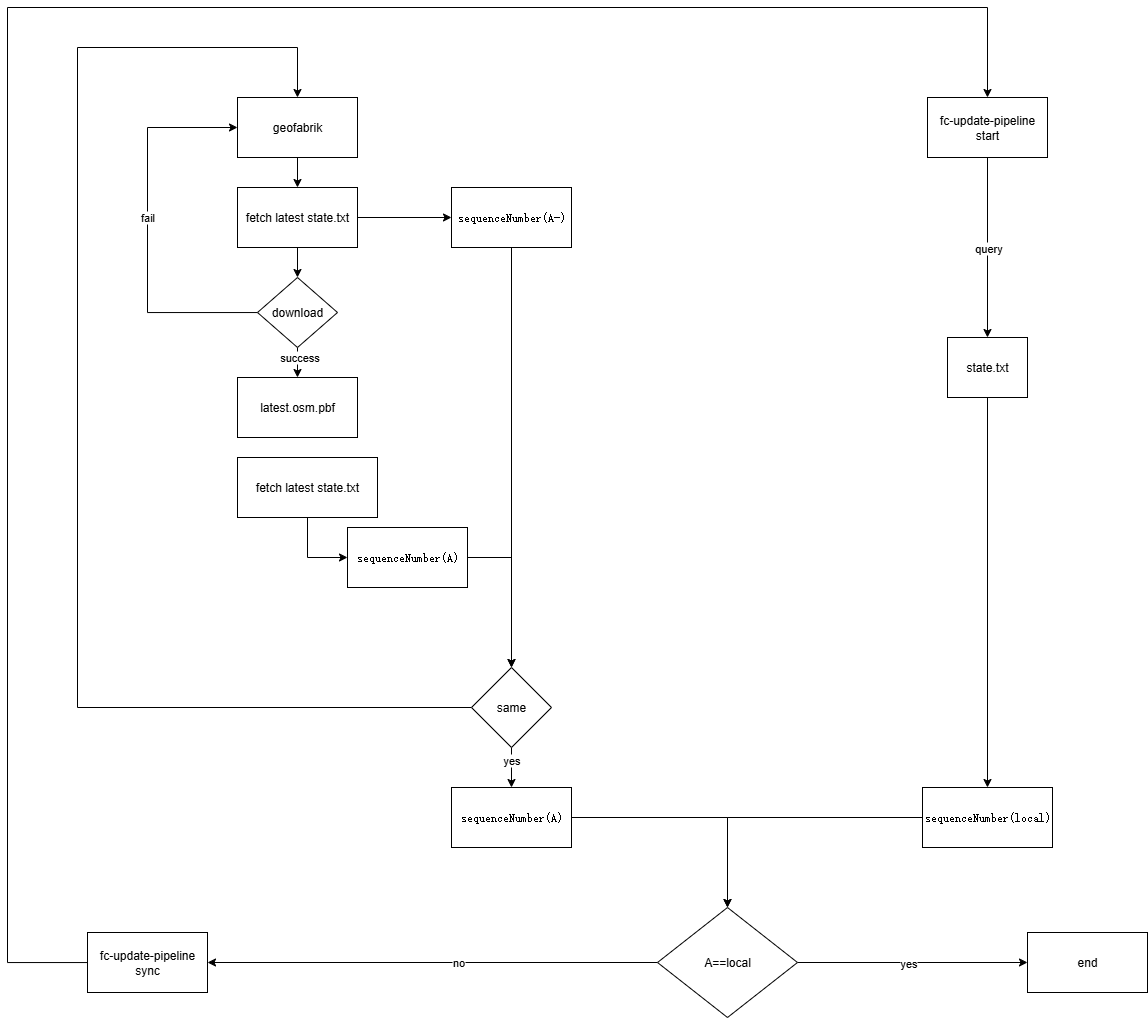

The diagram above was exported from draw.io. Its source (the exported page's mxGraphModel, read from the mxfile embedded in the PNG):
<mxGraphModel dx="2328" dy="1960" grid="1" gridSize="10" guides="1" tooltips="1" connect="1" arrows="1" fold="1" page="1" pageScale="1" pageWidth="827" pageHeight="1169" math="0" shadow="0">
  <root>
    <mxCell id="0" />
    <mxCell id="1" parent="0" />
    <mxCell id="6DJGmamGnPeGVUFl9Hfz-94" style="edgeStyle=orthogonalEdgeStyle;rounded=0;orthogonalLoop=1;jettySize=auto;html=1;entryX=0.5;entryY=0;entryDx=0;entryDy=0;" edge="1" parent="1" source="6DJGmamGnPeGVUFl9Hfz-13" target="6DJGmamGnPeGVUFl9Hfz-93">
      <mxGeometry relative="1" as="geometry" />
    </mxCell>
    <mxCell id="6DJGmamGnPeGVUFl9Hfz-13" value="geofabrik" style="rounded=0;whiteSpace=wrap;html=1;" vertex="1" parent="1">
      <mxGeometry x="80" y="20" width="120" height="60" as="geometry" />
    </mxCell>
    <mxCell id="6DJGmamGnPeGVUFl9Hfz-14" value="latest.osm.pbf" style="rounded=0;whiteSpace=wrap;html=1;" vertex="1" parent="1">
      <mxGeometry x="80" y="300" width="120" height="60" as="geometry" />
    </mxCell>
    <mxCell id="6DJGmamGnPeGVUFl9Hfz-112" style="edgeStyle=orthogonalEdgeStyle;rounded=0;orthogonalLoop=1;jettySize=auto;html=1;entryX=0;entryY=0.5;entryDx=0;entryDy=0;" edge="1" parent="1" source="6DJGmamGnPeGVUFl9Hfz-15" target="6DJGmamGnPeGVUFl9Hfz-44">
      <mxGeometry relative="1" as="geometry" />
    </mxCell>
    <mxCell id="6DJGmamGnPeGVUFl9Hfz-15" value="fetch latest state.txt" style="rounded=0;whiteSpace=wrap;html=1;" vertex="1" parent="1">
      <mxGeometry x="80" y="380" width="140" height="60" as="geometry" />
    </mxCell>
    <mxCell id="6DJGmamGnPeGVUFl9Hfz-47" style="edgeStyle=orthogonalEdgeStyle;rounded=0;orthogonalLoop=1;jettySize=auto;html=1;entryX=0.5;entryY=0;entryDx=0;entryDy=0;" edge="1" parent="1" source="6DJGmamGnPeGVUFl9Hfz-20" target="6DJGmamGnPeGVUFl9Hfz-48">
      <mxGeometry relative="1" as="geometry">
        <mxPoint x="830" y="250" as="targetPoint" />
      </mxGeometry>
    </mxCell>
    <mxCell id="6DJGmamGnPeGVUFl9Hfz-49" value="query" style="edgeLabel;html=1;align=center;verticalAlign=middle;resizable=0;points=[];" vertex="1" connectable="0" parent="6DJGmamGnPeGVUFl9Hfz-47">
      <mxGeometry relative="1" as="geometry">
        <mxPoint as="offset" />
      </mxGeometry>
    </mxCell>
    <mxCell id="6DJGmamGnPeGVUFl9Hfz-20" value="fc-update-pipeline start" style="rounded=0;whiteSpace=wrap;html=1;" vertex="1" parent="1">
      <mxGeometry x="770" y="20" width="120" height="60" as="geometry" />
    </mxCell>
    <mxCell id="6DJGmamGnPeGVUFl9Hfz-36" style="edgeStyle=orthogonalEdgeStyle;rounded=0;orthogonalLoop=1;jettySize=auto;html=1;entryX=0;entryY=0.5;entryDx=0;entryDy=0;" edge="1" parent="1" source="6DJGmamGnPeGVUFl9Hfz-35" target="6DJGmamGnPeGVUFl9Hfz-13">
      <mxGeometry relative="1" as="geometry">
        <mxPoint x="-20" y="90.00000000000011" as="targetPoint" />
        <Array as="points">
          <mxPoint x="-10" y="235" />
          <mxPoint x="-10" y="50" />
        </Array>
      </mxGeometry>
    </mxCell>
    <mxCell id="6DJGmamGnPeGVUFl9Hfz-37" value="fail" style="edgeLabel;html=1;align=center;verticalAlign=middle;resizable=0;points=[];" vertex="1" connectable="0" parent="6DJGmamGnPeGVUFl9Hfz-36">
      <mxGeometry x="0.0647" y="1" relative="1" as="geometry">
        <mxPoint as="offset" />
      </mxGeometry>
    </mxCell>
    <mxCell id="6DJGmamGnPeGVUFl9Hfz-113" style="edgeStyle=orthogonalEdgeStyle;rounded=0;orthogonalLoop=1;jettySize=auto;html=1;entryX=0.5;entryY=0;entryDx=0;entryDy=0;" edge="1" parent="1" source="6DJGmamGnPeGVUFl9Hfz-35" target="6DJGmamGnPeGVUFl9Hfz-14">
      <mxGeometry relative="1" as="geometry" />
    </mxCell>
    <mxCell id="6DJGmamGnPeGVUFl9Hfz-114" value="success" style="edgeLabel;html=1;align=center;verticalAlign=middle;resizable=0;points=[];" vertex="1" connectable="0" parent="6DJGmamGnPeGVUFl9Hfz-113">
      <mxGeometry x="-0.6857" y="2" relative="1" as="geometry">
        <mxPoint x="-1" y="2" as="offset" />
      </mxGeometry>
    </mxCell>
    <mxCell id="6DJGmamGnPeGVUFl9Hfz-35" value="download" style="rhombus;whiteSpace=wrap;html=1;direction=south;" vertex="1" parent="1">
      <mxGeometry x="100" y="200" width="80" height="70" as="geometry" />
    </mxCell>
    <mxCell id="6DJGmamGnPeGVUFl9Hfz-111" style="edgeStyle=orthogonalEdgeStyle;rounded=0;orthogonalLoop=1;jettySize=auto;html=1;entryX=0;entryY=0.5;entryDx=0;entryDy=0;" edge="1" parent="1" source="6DJGmamGnPeGVUFl9Hfz-44" target="6DJGmamGnPeGVUFl9Hfz-103">
      <mxGeometry relative="1" as="geometry" />
    </mxCell>
    <mxCell id="6DJGmamGnPeGVUFl9Hfz-44" value="&lt;pre style=&quot;text-align: start; overflow-wrap: break-word; text-wrap-mode: wrap;&quot;&gt;sequenceNumber(A)&lt;/pre&gt;" style="rounded=0;whiteSpace=wrap;html=1;" vertex="1" parent="1">
      <mxGeometry x="190" y="450" width="120" height="60" as="geometry" />
    </mxCell>
    <mxCell id="6DJGmamGnPeGVUFl9Hfz-52" style="edgeStyle=orthogonalEdgeStyle;rounded=0;orthogonalLoop=1;jettySize=auto;html=1;" edge="1" parent="1" source="6DJGmamGnPeGVUFl9Hfz-48" target="6DJGmamGnPeGVUFl9Hfz-50">
      <mxGeometry relative="1" as="geometry" />
    </mxCell>
    <mxCell id="6DJGmamGnPeGVUFl9Hfz-48" value="state.txt" style="rounded=0;whiteSpace=wrap;html=1;" vertex="1" parent="1">
      <mxGeometry x="790" y="260" width="80" height="60" as="geometry" />
    </mxCell>
    <mxCell id="6DJGmamGnPeGVUFl9Hfz-116" style="edgeStyle=orthogonalEdgeStyle;rounded=0;orthogonalLoop=1;jettySize=auto;html=1;" edge="1" parent="1" source="6DJGmamGnPeGVUFl9Hfz-50" target="6DJGmamGnPeGVUFl9Hfz-60">
      <mxGeometry relative="1" as="geometry" />
    </mxCell>
    <mxCell id="6DJGmamGnPeGVUFl9Hfz-50" value="&lt;pre style=&quot;text-align: start; overflow-wrap: break-word; text-wrap-mode: wrap;&quot;&gt;sequenceNumber(local)&lt;/pre&gt;" style="rounded=0;whiteSpace=wrap;html=1;" vertex="1" parent="1">
      <mxGeometry x="765" y="710" width="130" height="60" as="geometry" />
    </mxCell>
    <mxCell id="6DJGmamGnPeGVUFl9Hfz-64" style="edgeStyle=orthogonalEdgeStyle;rounded=0;orthogonalLoop=1;jettySize=auto;html=1;entryX=0;entryY=0.5;entryDx=0;entryDy=0;" edge="1" parent="1" source="6DJGmamGnPeGVUFl9Hfz-60" target="6DJGmamGnPeGVUFl9Hfz-74">
      <mxGeometry relative="1" as="geometry">
        <mxPoint x="850" y="885" as="targetPoint" />
      </mxGeometry>
    </mxCell>
    <mxCell id="6DJGmamGnPeGVUFl9Hfz-66" value="yes" style="edgeLabel;html=1;align=center;verticalAlign=middle;resizable=0;points=[];" vertex="1" connectable="0" parent="6DJGmamGnPeGVUFl9Hfz-64">
      <mxGeometry x="-0.036" y="-2" relative="1" as="geometry">
        <mxPoint y="-2" as="offset" />
      </mxGeometry>
    </mxCell>
    <mxCell id="6DJGmamGnPeGVUFl9Hfz-77" style="edgeStyle=orthogonalEdgeStyle;rounded=0;orthogonalLoop=1;jettySize=auto;html=1;entryX=1;entryY=0.5;entryDx=0;entryDy=0;" edge="1" parent="1" source="6DJGmamGnPeGVUFl9Hfz-60" target="6DJGmamGnPeGVUFl9Hfz-85">
      <mxGeometry relative="1" as="geometry">
        <mxPoint x="360" y="885" as="targetPoint" />
      </mxGeometry>
    </mxCell>
    <mxCell id="6DJGmamGnPeGVUFl9Hfz-79" value="no" style="edgeLabel;html=1;align=center;verticalAlign=middle;resizable=0;points=[];" vertex="1" connectable="0" parent="6DJGmamGnPeGVUFl9Hfz-77">
      <mxGeometry x="-0.109" y="-2" relative="1" as="geometry">
        <mxPoint y="1" as="offset" />
      </mxGeometry>
    </mxCell>
    <mxCell id="6DJGmamGnPeGVUFl9Hfz-60" value="A==local" style="rhombus;whiteSpace=wrap;html=1;" vertex="1" parent="1">
      <mxGeometry x="500" y="830" width="140" height="110" as="geometry" />
    </mxCell>
    <mxCell id="6DJGmamGnPeGVUFl9Hfz-74" value="end" style="rounded=0;whiteSpace=wrap;html=1;" vertex="1" parent="1">
      <mxGeometry x="870" y="855" width="120" height="60" as="geometry" />
    </mxCell>
    <mxCell id="6DJGmamGnPeGVUFl9Hfz-90" style="edgeStyle=orthogonalEdgeStyle;rounded=0;orthogonalLoop=1;jettySize=auto;html=1;" edge="1" parent="1" source="6DJGmamGnPeGVUFl9Hfz-85" target="6DJGmamGnPeGVUFl9Hfz-20">
      <mxGeometry relative="1" as="geometry">
        <mxPoint x="413" y="-70" as="targetPoint" />
        <Array as="points">
          <mxPoint x="-150" y="885" />
          <mxPoint x="-150" y="-70" />
          <mxPoint x="830" y="-70" />
        </Array>
      </mxGeometry>
    </mxCell>
    <mxCell id="6DJGmamGnPeGVUFl9Hfz-85" value="fc-update-pipeline sync" style="rounded=0;whiteSpace=wrap;html=1;" vertex="1" parent="1">
      <mxGeometry x="-70" y="855" width="120" height="60" as="geometry" />
    </mxCell>
    <mxCell id="6DJGmamGnPeGVUFl9Hfz-95" style="edgeStyle=orthogonalEdgeStyle;rounded=0;orthogonalLoop=1;jettySize=auto;html=1;" edge="1" parent="1" source="6DJGmamGnPeGVUFl9Hfz-93" target="6DJGmamGnPeGVUFl9Hfz-35">
      <mxGeometry relative="1" as="geometry" />
    </mxCell>
    <mxCell id="6DJGmamGnPeGVUFl9Hfz-96" style="edgeStyle=orthogonalEdgeStyle;rounded=0;orthogonalLoop=1;jettySize=auto;html=1;entryX=0;entryY=0.5;entryDx=0;entryDy=0;" edge="1" parent="1" source="6DJGmamGnPeGVUFl9Hfz-93" target="6DJGmamGnPeGVUFl9Hfz-97">
      <mxGeometry relative="1" as="geometry">
        <mxPoint x="290" y="140" as="targetPoint" />
      </mxGeometry>
    </mxCell>
    <mxCell id="6DJGmamGnPeGVUFl9Hfz-93" value="fetch latest state.txt" style="rounded=0;whiteSpace=wrap;html=1;" vertex="1" parent="1">
      <mxGeometry x="80" y="110" width="120" height="60" as="geometry" />
    </mxCell>
    <mxCell id="6DJGmamGnPeGVUFl9Hfz-102" style="edgeStyle=orthogonalEdgeStyle;rounded=0;orthogonalLoop=1;jettySize=auto;html=1;entryX=0;entryY=0.5;entryDx=0;entryDy=0;" edge="1" parent="1" source="6DJGmamGnPeGVUFl9Hfz-97" target="6DJGmamGnPeGVUFl9Hfz-103">
      <mxGeometry relative="1" as="geometry">
        <mxPoint x="354" y="580" as="targetPoint" />
      </mxGeometry>
    </mxCell>
    <mxCell id="6DJGmamGnPeGVUFl9Hfz-97" value="&lt;pre style=&quot;text-align: start; overflow-wrap: break-word; text-wrap-mode: wrap;&quot;&gt;sequenceNumber(A-)&lt;/pre&gt;" style="rounded=0;whiteSpace=wrap;html=1;" vertex="1" parent="1">
      <mxGeometry x="294" y="110" width="120" height="60" as="geometry" />
    </mxCell>
    <mxCell id="6DJGmamGnPeGVUFl9Hfz-106" style="edgeStyle=orthogonalEdgeStyle;rounded=0;orthogonalLoop=1;jettySize=auto;html=1;" edge="1" parent="1" source="6DJGmamGnPeGVUFl9Hfz-103" target="6DJGmamGnPeGVUFl9Hfz-105">
      <mxGeometry relative="1" as="geometry" />
    </mxCell>
    <mxCell id="6DJGmamGnPeGVUFl9Hfz-108" value="yes" style="edgeLabel;html=1;align=center;verticalAlign=middle;resizable=0;points=[];" vertex="1" connectable="0" parent="6DJGmamGnPeGVUFl9Hfz-106">
      <mxGeometry x="-0.3605" y="-1" relative="1" as="geometry">
        <mxPoint as="offset" />
      </mxGeometry>
    </mxCell>
    <mxCell id="6DJGmamGnPeGVUFl9Hfz-109" style="edgeStyle=orthogonalEdgeStyle;rounded=0;orthogonalLoop=1;jettySize=auto;html=1;entryX=0.5;entryY=0;entryDx=0;entryDy=0;" edge="1" parent="1" source="6DJGmamGnPeGVUFl9Hfz-103" target="6DJGmamGnPeGVUFl9Hfz-13">
      <mxGeometry relative="1" as="geometry">
        <Array as="points">
          <mxPoint x="-80" y="630" />
          <mxPoint x="-80" y="-30" />
          <mxPoint x="140" y="-30" />
        </Array>
      </mxGeometry>
    </mxCell>
    <mxCell id="6DJGmamGnPeGVUFl9Hfz-103" value="same" style="rhombus;whiteSpace=wrap;html=1;direction=south;" vertex="1" parent="1">
      <mxGeometry x="314" y="590" width="80" height="80" as="geometry" />
    </mxCell>
    <mxCell id="6DJGmamGnPeGVUFl9Hfz-115" style="edgeStyle=orthogonalEdgeStyle;rounded=0;orthogonalLoop=1;jettySize=auto;html=1;" edge="1" parent="1" source="6DJGmamGnPeGVUFl9Hfz-105" target="6DJGmamGnPeGVUFl9Hfz-60">
      <mxGeometry relative="1" as="geometry" />
    </mxCell>
    <mxCell id="6DJGmamGnPeGVUFl9Hfz-105" value="&lt;pre style=&quot;text-align: start; overflow-wrap: break-word; text-wrap-mode: wrap;&quot;&gt;sequenceNumber(A)&lt;/pre&gt;" style="rounded=0;whiteSpace=wrap;html=1;" vertex="1" parent="1">
      <mxGeometry x="294" y="710" width="120" height="60" as="geometry" />
    </mxCell>
  </root>
</mxGraphModel>